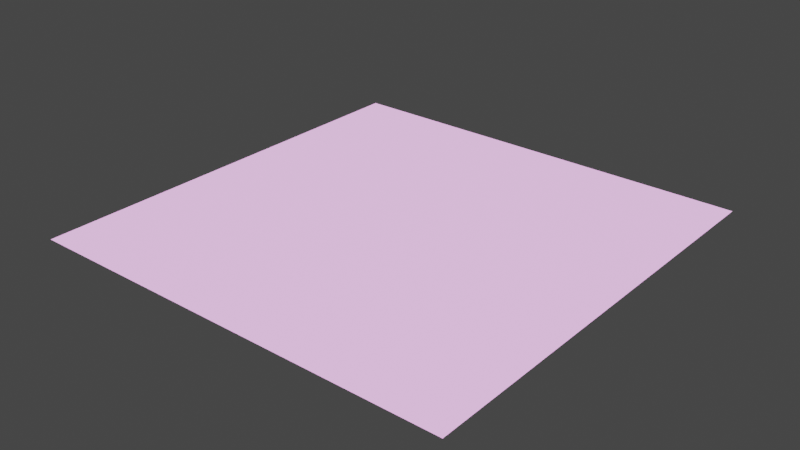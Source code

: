 # Source: unit_plane.blend  (saved by Blender 2.81.16; exported with 4.5.12 LTS)
import bpy
from mathutils import Matrix  # noqa: F401  (used for matrix-valued properties, if any)

bpy.ops.wm.read_factory_settings(use_empty=True)
scene = bpy.context.scene
scene.name = 'Scene'

# ---- collections
col_collection = bpy.data.collections.new('Collection'); scene.collection.children.link(col_collection)

# ---- images (referenced by path relative to the original .blend; pixels are not part of the script)
import os
ASSET_DIR = os.environ.get("B2B_ASSET_DIR", "")  # directory of the original .blend (textures are referenced by path, not embedded)
HERE = os.path.dirname(os.path.abspath(__file__))  # packed textures are extracted next to this script under _unpacked/

def load_image(name, relpath, width, height, colorspace="sRGB"):
    """Load a texture the original file referenced (path relative to the .blend, or extracted next to this script)."""
    p = next((c for c in (os.path.join(HERE, relpath), os.path.join(ASSET_DIR, relpath)) if relpath and os.path.exists(c)), "")
    if p:
        img = bpy.data.images.load(p, check_existing=True)
        img.name = name
    else:  # same state as the original file: an image datablock whose file is absent (Cycles renders it pink)
        img = bpy.data.images.new(name, width, height)
        img.source = "FILE"
        img.filepath = "//" + (relpath or name)
    img.colorspace_settings.name = colorspace
    return img
img_marker_png = load_image('marker.png', 'marker.png', 1024, 1024, 'sRGB')

# ---- materials (node trees are filled in below, after node groups)
mat_basic_material = bpy.data.materials.new('basic_material')
mat_basic_material.use_transparent_shadow = False

# ---- material node trees
mat_basic_material.use_nodes = True; mat_basic_material.node_tree.nodes.clear()
_N = mat_basic_material.node_tree.nodes; _L = mat_basic_material.node_tree.links
n0 = _N.new('ShaderNodeBsdfPrincipled'); n0.name = 'Principled BSDF'; n0.location = (0, 300)
n0.distribution = 'GGX'
n0.subsurface_method = 'BURLEY'
n0.inputs[3].default_value = 1.45
n0.inputs[27].default_value = (0.6, 0.6, 0.6, 1.0)
n0.inputs[28].default_value = 1.0
n1 = _N.new('ShaderNodeOutputMaterial'); n1.name = 'Material Output'; n1.location = (300, 300)
n2 = _N.new('ShaderNodeTexImage'); n2.name = 'Image Texture'; n2.location = (-300, 300)
n2.label = 'Base Color'
n2.image = img_marker_png
n3 = _N.new('ShaderNodeRGB'); n3.name = 'RGB'; n3.location = (-300, 0)
n3.label = 'Ambient'
n3.outputs[0].default_value = (0.6, 0.6, 0.6, 1.0)
_L.new(n0.outputs[0], n1.inputs[0])
_L.new(n2.outputs[0], n0.inputs[0])
n1.is_active_output = True

# ---- world
world_world = bpy.data.worlds.new('World'); scene.world = world_world
world_world.use_nodes = True; world_world.node_tree.nodes.clear()
_N = world_world.node_tree.nodes; _L = world_world.node_tree.links
n0 = _N.new('ShaderNodeOutputWorld'); n0.name = 'World Output'; n0.location = (300, 300)
n1 = _N.new('ShaderNodeBackground'); n1.name = 'Background'; n1.location = (10, 300)
n1.inputs[0].default_value = (0.05088, 0.05088, 0.05088, 1.0)
_L.new(n1.outputs[0], n0.inputs[0])
n0.is_active_output = True
world_world.color = (0.05088, 0.05088, 0.05088)
world_world.use_sun_shadow = False
world_world.sun_shadow_jitter_overblur = 0.0

# ---- meshes
me_unit_plane = bpy.data.meshes.new('Unit Plane')
me_unit_plane.from_pydata([(0.5, 0.0, 0.5), (-0.5, 0.0, 0.5), (-0.5, 0.0, -0.5), (0.5, 0.0, -0.5)], [], [(0, 1, 2), (0, 2, 3)])
_uv = me_unit_plane.uv_layers.new(name='Unit_Plane-mesh-map-0')
_uv.uv.foreach_set('vector', [0.9999, 0.9999, 0.0001, 0.9999, 9.998e-05, 0.0001001, 0.9999, 0.9999, 9.998e-05, 0.0001001, 0.9999, 9.998e-05])
me_unit_plane.materials.append(mat_basic_material)
me_unit_plane.use_remesh_fix_poles = True
me_unit_plane.use_remesh_preserve_attributes = False
me_unit_plane.use_mirror_vertex_groups = False
me_unit_plane.update()

# ---- objects
ob_unit_plane = bpy.data.objects.new('Unit Plane', me_unit_plane)

# ---- transforms, parenting, visibility, modifiers, constraints
ob_unit_plane.location = (0.0, 0.0, 0.0)
ob_unit_plane.rotation_euler = (-1.571, 7.749e-07, 1.192e-07)
ob_unit_plane.lineart.crease_threshold = 0.0

# ---- collection membership
col_collection.objects.link(ob_unit_plane)

# ---- scene / render settings (as saved in the file)
scene.frame_start = 1; scene.frame_end = 250; scene.frame_set(1)
scene.render.engine = 'BLENDER_EEVEE_NEXT'
scene.cycles.use_denoising = False
scene.cycles.samples = 128
scene.cycles.sampling_pattern = 'TABULATED_SOBOL'
scene.cycles.use_adaptive_sampling = False
scene.cycles.use_light_tree = False
scene.view_settings.view_transform = 'Filmic'
bpy.context.view_layer.update()

# ---- added for rendering (the .blend has no active camera and no usable light): camera, sun
cam_auto = bpy.data.cameras.new('AutoCamera')
cam_auto.lens = 50.0
cam_auto.sensor_width = 36.0
cam_auto.clip_end = 1000.0
ob_auto_camera = bpy.data.objects.new('AutoCamera', cam_auto)
scene.collection.objects.link(ob_auto_camera)
ob_auto_camera.location = (1.30847, -1.57016, 1.04677)
ob_auto_camera.rotation_euler = (1.09748, -7.21219e-08, 0.694738)
scene.camera = ob_auto_camera
light_auto_sun = bpy.data.lights.new('AutoSun', 'SUN')
light_auto_sun.energy = 3.0
light_auto_sun.angle = 0.0523599
ob_auto_sun = bpy.data.objects.new('AutoSun', light_auto_sun)
scene.collection.objects.link(ob_auto_sun)
ob_auto_sun.rotation_euler = (0.872665, 0.174533, 0.523599)
bpy.context.view_layer.update()
